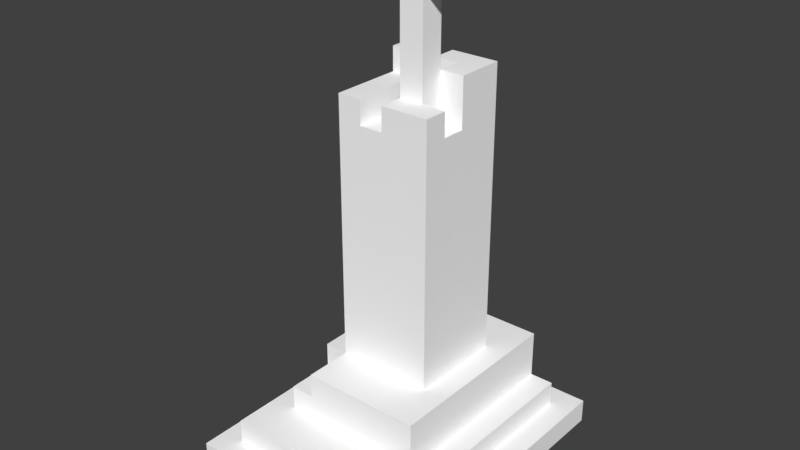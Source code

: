 # Source: Candle01.blend  (saved by Blender 2.79.0; exported with 4.5.12 LTS)
import bpy
from mathutils import Matrix  # noqa: F401  (used for matrix-valued properties, if any)

bpy.ops.wm.read_factory_settings(use_empty=True)
scene = bpy.context.scene
scene.name = 'Scene'

# ---- collections
col_collection_1 = bpy.data.collections.new('Collection 1'); scene.collection.children.link(col_collection_1)

# ---- materials (node trees are filled in below, after node groups)
mat_palette_003 = bpy.data.materials.new('palette.003')
mat_palette_003.alpha_threshold = 0.0
mat_palette_003.use_transparent_shadow = False
mat_palette_003.diffuse_color = (1.0, 1.0, 1.0, 1.0)
mat_palette_003.specular_color = (0.0, 0.0, 0.0)
mat_palette_003.roughness = 0.5
mat_palette_003.specular_intensity = 1.0

# ---- material node trees

# ---- world
world_world = bpy.data.worlds.new('World'); scene.world = world_world
world_world.color = (0.05088, 0.05088, 0.05088)
world_world.use_sun_shadow = False
world_world.sun_shadow_jitter_overblur = 0.0
world_world.cycles.sampling_method = 'MANUAL'

# ---- meshes
me_candle01_003 = bpy.data.meshes.new('Candle01.003')
me_candle01_003.from_pydata([(-0.5, 0.1, 0.6), (-0.5, 0.0, -0.6), (-0.5, 0.0, 0.6), (-0.5, 0.1, -0.6), (-0.4, 0.2, 0.5), (-0.4, 0.1, -0.5), (-0.4, 0.1, 0.5), (-0.4, 0.2, -0.5), (-0.3, 0.3, 0.3), (-0.3, 0.2, -0.5), (-0.3, 0.2, 0.3), (-0.3, 0.3, 0.1), (-0.3, 0.3, -0.4), (-0.3, 0.3, -0.5), (-0.3, 0.4, 0.1), (-0.3, 0.4, -0.4), (-0.2, 0.4, 0.3), (-0.2, 0.3, 0.1), (-0.2, 0.3, 0.3), (-0.2, 0.4, 0.1), (-0.2, 0.4, -0.4), (-0.2, 0.3, -0.5), (-0.2, 0.3, -0.4), (-0.2, 0.4, -0.5), (-0.2, 1.5, 0.1), (-0.2, 0.4, -0.3), (-0.2, 1.5, -0.2), (-0.2, 1.6, -0.2), (-0.2, 1.6, -0.3), (0.0, 1.5, 0.1), (0.0, 1.4, 0.0), (0.0, 1.4, 0.1), (0.0, 1.5, 0.0), (0.0, 1.4, -0.1), (0.0, 1.6, -0.2), (0.0, 1.5, -0.3), (0.0, 1.5, -0.2), (0.0, 1.6, -0.3), (0.0, 1.8, 0.0), (0.0, 1.8, -0.1), (0.0, 1.9, 0.0), (0.0, 1.9, -0.1), (0.1, 1.6, -0.1), (0.1, 1.4, -0.2), (0.1, 1.4, -0.1), (0.1, 1.6, -0.2), (0.1, 2.0, 0.0), (0.1, 1.9, -0.1), (0.1, 1.9, 0.0), (0.1, 2.0, -0.1), (-0.1, 1.4, 0.1), (-0.1, 1.4, -0.2), (-0.1, 1.5, 0.1), (-0.1, 1.5, -0.2), (-0.1, 1.5, -0.3), (-0.1, 1.6, -0.2), (-0.1, 1.6, -0.3), (0.1, 1.4, 0.0), (0.1, 1.4, -0.1), (0.1, 1.5, 0.0), (0.1, 1.6, -0.1), (0.1, 1.8, 0.0), (0.1, 1.8, -0.1), (0.1, 1.9, 0.0), (0.1, 1.9, -0.1), (0.2, 0.4, 0.1), (0.2, 0.4, -0.3), (0.2, 1.4, 0.0), (0.2, 1.4, -0.1), (0.2, 1.5, 0.1), (0.2, 1.5, 0.0), (0.2, 1.6, -0.1), (0.2, 1.6, -0.3), (0.2, 1.9, 0.0), (0.2, 1.9, -0.1), (0.2, 2.0, 0.0), (0.2, 2.0, -0.1), (0.3, 0.2, 0.3), (0.3, 0.2, -0.5), (0.3, 0.4, 0.3), (0.3, 0.4, -0.5), (0.4, 0.1, 0.5), (0.4, 0.1, -0.5), (0.4, 0.2, 0.5), (0.4, 0.2, -0.5), (0.5, 0.0, 0.6), (0.5, 0.0, -0.6), (0.5, 0.1, 0.6), (0.5, 0.1, -0.6), (0.5, 0.0, 0.6), (-0.5, 0.1, 0.6), (-0.5, 0.0, 0.6), (0.5, 0.1, 0.6), (0.4, 0.1, 0.5), (-0.4, 0.2, 0.5), (-0.4, 0.1, 0.5), (0.4, 0.2, 0.5), (-0.2, 0.3, 0.3), (-0.3, 0.3, 0.3), (-0.3, 0.2, 0.3), (0.3, 0.2, 0.3), (-0.2, 0.4, 0.3), (0.3, 0.4, 0.3), (-0.2, 0.3, 0.1), (-0.3, 0.4, 0.1), (-0.3, 0.3, 0.1), (-0.2, 0.4, 0.1), (-0.1, 1.4, 0.1), (-0.2, 1.5, 0.1), (-0.1, 1.5, 0.1), (0.0, 1.4, 0.1), (0.2, 0.4, 0.1), (0.0, 1.5, 0.1), (0.2, 1.5, 0.1), (0.1, 1.5, 0.0), (0.0, 1.8, 0.0), (0.0, 1.5, 0.0), (0.1, 1.8, 0.0), (0.0, 1.9, 0.0), (0.1, 1.9, 0.0), (0.2, 1.9, 0.0), (0.1, 2.0, 0.0), (0.2, 2.0, 0.0), (0.2, 1.4, -0.1), (0.1, 1.6, -0.1), (0.1, 1.4, -0.1), (0.2, 1.6, -0.1), (-0.1, 1.5, -0.2), (-0.2, 1.6, -0.2), (-0.2, 1.5, -0.2), (-0.1, 1.6, -0.2), (0.0, 1.5, -0.2), (-0.1, 1.4, -0.2), (0.1, 1.4, -0.2), (0.0, 1.6, -0.2), (0.1, 1.6, -0.2), (0.1, 1.4, 0.0), (0.1, 1.5, 0.0), (0.2, 1.4, 0.0), (0.2, 1.5, 0.0), (0.0, 1.4, -0.1), (0.0, 1.8, -0.1), (0.1, 1.4, -0.1), (0.1, 1.6, -0.1), (0.0, 1.9, -0.1), (0.1, 1.8, -0.1), (0.1, 1.9, -0.1), (0.1, 2.0, -0.1), (0.2, 1.9, -0.1), (0.2, 2.0, -0.1), (-0.2, 0.4, -0.3), (-0.2, 1.6, -0.3), (-0.1, 1.5, -0.3), (-0.1, 1.6, -0.3), (0.0, 1.5, -0.3), (0.2, 0.4, -0.3), (0.0, 1.6, -0.3), (0.2, 1.6, -0.3), (-0.3, 0.3, -0.4), (-0.3, 0.4, -0.4), (-0.2, 0.3, -0.4), (-0.2, 0.4, -0.4), (-0.4, 0.1, -0.5), (-0.4, 0.2, -0.5), (-0.3, 0.2, -0.5), (-0.3, 0.3, -0.5), (-0.2, 0.3, -0.5), (0.3, 0.2, -0.5), (-0.2, 0.4, -0.5), (0.3, 0.4, -0.5), (0.4, 0.1, -0.5), (0.4, 0.2, -0.5), (-0.5, 0.0, -0.6), (-0.5, 0.1, -0.6), (0.5, 0.0, -0.6), (0.5, 0.1, -0.6), (-0.5, 0.0, -0.6), (0.5, 0.0, 0.6), (-0.5, 0.0, 0.6), (0.5, 0.0, -0.6), (0.1, 1.9, -0.1), (0.2, 1.9, 0.0), (0.1, 1.9, 0.0), (0.2, 1.9, -0.1), (-0.5, 0.1, 0.6), (0.5, 0.1, 0.6), (-0.4, 0.1, 0.5), (0.4, 0.1, 0.5), (-0.4, 0.1, -0.5), (0.4, 0.1, -0.5), (-0.5, 0.1, -0.6), (0.5, 0.1, -0.6), (-0.4, 0.2, 0.5), (0.4, 0.2, 0.5), (-0.3, 0.2, 0.3), (0.3, 0.2, 0.3), (-0.4, 0.2, -0.5), (-0.3, 0.2, -0.5), (0.3, 0.2, -0.5), (0.4, 0.2, -0.5), (-0.3, 0.3, 0.3), (-0.2, 0.3, 0.3), (-0.3, 0.3, 0.1), (-0.2, 0.3, 0.1), (-0.3, 0.3, -0.4), (-0.2, 0.3, -0.4), (-0.3, 0.3, -0.5), (-0.2, 0.3, -0.5), (-0.2, 0.4, 0.3), (0.3, 0.4, 0.3), (-0.2, 0.4, 0.1), (0.2, 0.4, 0.1), (-0.3, 0.4, 0.1), (-0.2, 0.4, -0.3), (0.2, 0.4, -0.3), (-0.3, 0.4, -0.4), (-0.2, 0.4, -0.4), (-0.2, 0.4, -0.5), (0.3, 0.4, -0.5), (-0.1, 1.4, 0.1), (0.0, 1.4, 0.1), (0.0, 1.4, 0.0), (0.0, 1.4, -0.1), (0.1, 1.4, 0.0), (0.2, 1.4, 0.0), (0.1, 1.4, -0.1), (0.2, 1.4, -0.1), (-0.1, 1.4, -0.2), (0.1, 1.4, -0.2), (0.0, 1.5, 0.1), (0.2, 1.5, 0.1), (0.0, 1.5, 0.0), (0.1, 1.5, 0.0), (0.2, 1.5, 0.0), (-0.2, 1.5, 0.1), (-0.1, 1.5, 0.1), (-0.2, 1.5, -0.2), (-0.1, 1.5, -0.2), (0.0, 1.5, -0.2), (-0.1, 1.5, -0.3), (0.0, 1.5, -0.3), (0.1, 1.6, -0.1), (0.2, 1.6, -0.1), (0.1, 1.6, -0.2), (-0.2, 1.6, -0.2), (-0.1, 1.6, -0.2), (-0.2, 1.6, -0.3), (-0.1, 1.6, -0.3), (0.0, 1.6, -0.2), (0.0, 1.6, -0.3), (0.2, 1.6, -0.3), (0.0, 1.9, 0.0), (0.1, 1.9, 0.0), (0.0, 1.9, -0.1), (0.1, 1.9, -0.1), (0.1, 2.0, 0.0), (0.2, 2.0, 0.0), (0.1, 2.0, -0.1), (0.2, 2.0, -0.1)], [], [(0, 1, 2), (3, 1, 0), (4, 5, 6), (7, 5, 4), (8, 9, 10), (11, 9, 8), (12, 9, 11), (13, 9, 12), (14, 12, 11), (15, 12, 14), (16, 17, 18), (19, 17, 16), (20, 21, 22), (23, 21, 20), (24, 25, 19), (26, 25, 24), (27, 25, 26), (28, 25, 27), (29, 30, 31), (32, 33, 30), (32, 30, 29), (34, 35, 36), (37, 35, 34), (38, 33, 32), (39, 33, 38), (40, 39, 38), (41, 39, 40), (42, 43, 44), (45, 43, 42), (46, 47, 48), (49, 47, 46), (50, 51, 52), (52, 51, 53), (53, 54, 55), (55, 54, 56), (57, 58, 59), (59, 58, 60), (59, 60, 61), (61, 60, 62), (61, 62, 63), (63, 62, 64), (65, 66, 67), (67, 66, 68), (65, 67, 69), (69, 67, 70), (68, 66, 71), (71, 66, 72), (73, 74, 75), (75, 74, 76), (77, 78, 79), (79, 78, 80), (81, 82, 83), (83, 82, 84), (85, 86, 87), (87, 86, 88), (89, 90, 91), (92, 90, 89), (93, 94, 95), (96, 94, 93), (97, 98, 99), (100, 97, 99), (100, 101, 97), (102, 101, 100), (103, 104, 105), (106, 104, 103), (107, 108, 106), (109, 108, 107), (110, 107, 106), (111, 110, 106), (111, 112, 110), (113, 112, 111), (114, 115, 116), (117, 118, 115), (117, 115, 114), (119, 118, 117), (120, 121, 119), (122, 121, 120), (123, 124, 125), (126, 124, 123), (127, 128, 129), (130, 128, 127), (131, 127, 132), (133, 131, 132), (133, 134, 131), (135, 134, 133), (136, 137, 138), (138, 137, 139), (140, 141, 142), (142, 141, 143), (141, 144, 145), (143, 141, 145), (145, 144, 146), (146, 147, 148), (148, 147, 149), (150, 151, 152), (152, 151, 153), (150, 152, 154), (150, 154, 155), (154, 156, 155), (155, 156, 157), (158, 159, 160), (160, 159, 161), (162, 163, 164), (164, 165, 166), (162, 164, 167), (166, 168, 167), (164, 166, 167), (167, 168, 169), (162, 167, 170), (170, 167, 171), (172, 173, 174), (174, 173, 175), (176, 177, 178), (179, 177, 176), (180, 181, 182), (183, 181, 180), (184, 185, 186), (186, 185, 187), (184, 186, 188), (187, 185, 189), (184, 188, 190), (188, 189, 190), (189, 185, 191), (190, 189, 191), (192, 193, 194), (194, 193, 195), (192, 194, 196), (196, 194, 197), (195, 193, 198), (198, 193, 199), (200, 201, 202), (202, 201, 203), (204, 205, 206), (206, 205, 207), (208, 209, 210), (210, 209, 211), (212, 210, 213), (211, 209, 214), (212, 213, 215), (213, 214, 215), (215, 214, 216), (216, 214, 217), (214, 209, 218), (217, 214, 218), (219, 220, 221), (219, 221, 222), (223, 224, 225), (225, 224, 226), (219, 222, 227), (222, 225, 227), (227, 225, 228), (229, 230, 231), (231, 230, 232), (232, 230, 233), (234, 235, 236), (236, 235, 237), (237, 238, 239), (239, 238, 240), (241, 242, 243), (244, 245, 246), (246, 245, 247), (248, 243, 249), (243, 242, 250), (249, 243, 250), (251, 252, 253), (253, 252, 254), (255, 256, 257), (257, 256, 258)])
me_candle01_003.polygons.foreach_set('use_smooth', [True] * 168)
_uv = me_candle01_003.uv_layers.new(name='UVMap')
_uv.uv.foreach_set('vector', [0.005859, 0.5, 0.005859, 0.5, 0.005859, 0.5, 0.005859, 0.5, 0.005859, 0.5, 0.005859, 0.5, 0.005859, 0.5, 0.005859, 0.5, 0.005859, 0.5, 0.005859, 0.5, 0.005859, 0.5, 0.005859, 0.5, 0.005859, 0.5, 0.005859, 0.5, 0.005859, 0.5, 0.005859, 0.5, 0.005859, 0.5, 0.005859, 0.5, 0.005859, 0.5, 0.005859, 0.5, 0.005859, 0.5, 0.005859, 0.5, 0.005859, 0.5, 0.005859, 0.5, 0.005859, 0.5, 0.005859, 0.5, 0.005859, 0.5, 0.005859, 0.5, 0.005859, 0.5, 0.005859, 0.5, 0.005859, 0.5, 0.005859, 0.5, 0.005859, 0.5, 0.005859, 0.5, 0.005859, 0.5, 0.005859, 0.5, 0.005859, 0.5, 0.005859, 0.5, 0.005859, 0.5, 0.005859, 0.5, 0.005859, 0.5, 0.005859, 0.5, 0.005859, 0.5, 0.005859, 0.5, 0.005859, 0.5, 0.005859, 0.5, 0.005859, 0.5, 0.005859, 0.5, 0.005859, 0.5, 0.005859, 0.5, 0.005859, 0.5, 0.005859, 0.5, 0.005859, 0.5, 0.005859, 0.5, 0.005859, 0.5, 0.005859, 0.5, 0.005859, 0.5, 0.9668, 0.5, 0.9668, 0.5, 0.9668, 0.5, 0.005859, 0.5, 0.005859, 0.5, 0.005859, 0.5, 0.005859, 0.5, 0.005859, 0.5, 0.005859, 0.5, 0.005859, 0.5, 0.005859, 0.5, 0.005859, 0.5, 0.9668, 0.5, 0.9668, 0.5, 0.9668, 0.5, 0.9668, 0.5, 0.9668, 0.5, 0.9668, 0.5, 0.873, 0.5, 0.873, 0.5, 0.873, 0.5, 0.873, 0.5, 0.873, 0.5, 0.873, 0.5, 0.005859, 0.5, 0.005859, 0.5, 0.005859, 0.5, 0.005859, 0.5, 0.005859, 0.5, 0.005859, 0.5, 0.8418, 0.5, 0.8418, 0.5, 0.8418, 0.5, 0.8418, 0.5, 0.8418, 0.5, 0.8418, 0.5, 0.005859, 0.5, 0.005859, 0.5, 0.005859, 0.5, 0.005859, 0.5, 0.005859, 0.5, 0.005859, 0.5, 0.005859, 0.5, 0.005859, 0.5, 0.005859, 0.5, 0.005859, 0.5, 0.005859, 0.5, 0.005859, 0.5, 0.9668, 0.5, 0.9668, 0.5, 0.9668, 0.5, 0.9668, 0.5, 0.9668, 0.5, 0.9668, 0.5, 0.9668, 0.5, 0.9668, 0.5, 0.9668, 0.5, 0.9668, 0.5, 0.9668, 0.5, 0.9668, 0.5, 0.873, 0.5, 0.873, 0.5, 0.873, 0.5, 0.873, 0.5, 0.873, 0.5, 0.873, 0.5, 0.005859, 0.5, 0.005859, 0.5, 0.005859, 0.5, 0.005859, 0.5, 0.005859, 0.5, 0.005859, 0.5, 0.005859, 0.5, 0.005859, 0.5, 0.005859, 0.5, 0.005859, 0.5, 0.005859, 0.5, 0.005859, 0.5, 0.005859, 0.5, 0.005859, 0.5, 0.005859, 0.5, 0.005859, 0.5, 0.005859, 0.5, 0.005859, 0.5, 0.8418, 0.5, 0.8418, 0.5, 0.8418, 0.5, 0.8418, 0.5, 0.8418, 0.5, 0.8418, 0.5, 0.005859, 0.5, 0.005859, 0.5, 0.005859, 0.5, 0.005859, 0.5, 0.005859, 0.5, 0.005859, 0.5, 0.005859, 0.5, 0.005859, 0.5, 0.005859, 0.5, 0.005859, 0.5, 0.005859, 0.5, 0.005859, 0.5, 0.005859, 0.5, 0.005859, 0.5, 0.005859, 0.5, 0.005859, 0.5, 0.005859, 0.5, 0.005859, 0.5, 0.005859, 0.5, 0.005859, 0.5, 0.005859, 0.5, 0.005859, 0.5, 0.005859, 0.5, 0.005859, 0.5, 0.005859, 0.5, 0.005859, 0.5, 0.005859, 0.5, 0.005859, 0.5, 0.005859, 0.5, 0.005859, 0.5, 0.005859, 0.5, 0.005859, 0.5, 0.005859, 0.5, 0.005859, 0.5, 0.005859, 0.5, 0.005859, 0.5, 0.005859, 0.5, 0.005859, 0.5, 0.005859, 0.5, 0.005859, 0.5, 0.005859, 0.5, 0.005859, 0.5, 0.005859, 0.5, 0.005859, 0.5, 0.005859, 0.5, 0.005859, 0.5, 0.005859, 0.5, 0.005859, 0.5, 0.005859, 0.5, 0.005859, 0.5, 0.005859, 0.5, 0.005859, 0.5, 0.005859, 0.5, 0.005859, 0.5, 0.005859, 0.5, 0.005859, 0.5, 0.005859, 0.5, 0.005859, 0.5, 0.005859, 0.5, 0.005859, 0.5, 0.005859, 0.5, 0.005859, 0.5, 0.005859, 0.5, 0.005859, 0.5, 0.005859, 0.5, 0.005859, 0.5, 0.9668, 0.5, 0.9668, 0.5, 0.9668, 0.5, 0.873, 0.5, 0.873, 0.5, 0.873, 0.5, 0.9668, 0.5, 0.9668, 0.5, 0.9668, 0.5, 0.873, 0.5, 0.873, 0.5, 0.873, 0.5, 0.8418, 0.5, 0.8418, 0.5, 0.8418, 0.5, 0.8418, 0.5, 0.8418, 0.5, 0.8418, 0.5, 0.005859, 0.5, 0.005859, 0.5, 0.005859, 0.5, 0.005859, 0.5, 0.005859, 0.5, 0.005859, 0.5, 0.005859, 0.5, 0.005859, 0.5, 0.005859, 0.5, 0.005859, 0.5, 0.005859, 0.5, 0.005859, 0.5, 0.005859, 0.5, 0.005859, 0.5, 0.005859, 0.5, 0.005859, 0.5, 0.005859, 0.5, 0.005859, 0.5, 0.005859, 0.5, 0.005859, 0.5, 0.005859, 0.5, 0.005859, 0.5, 0.005859, 0.5, 0.005859, 0.5, 0.005859, 0.5, 0.005859, 0.5, 0.005859, 0.5, 0.005859, 0.5, 0.005859, 0.5, 0.005859, 0.5, 0.9668, 0.5, 0.9668, 0.5, 0.9668, 0.5, 0.9668, 0.5, 0.9668, 0.5, 0.9668, 0.5, 0.873, 0.5, 0.873, 0.5, 0.873, 0.5, 0.9668, 0.5, 0.9668, 0.5, 0.9668, 0.5, 0.873, 0.5, 0.873, 0.5, 0.873, 0.5, 0.8418, 0.5, 0.8418, 0.5, 0.8418, 0.5, 0.8418, 0.5, 0.8418, 0.5, 0.8418, 0.5, 0.005859, 0.5, 0.005859, 0.5, 0.005859, 0.5, 0.005859, 0.5, 0.005859, 0.5, 0.005859, 0.5, 0.005859, 0.5, 0.005859, 0.5, 0.005859, 0.5, 0.005859, 0.5, 0.005859, 0.5, 0.005859, 0.5, 0.005859, 0.5, 0.005859, 0.5, 0.005859, 0.5, 0.005859, 0.5, 0.005859, 0.5, 0.005859, 0.5, 0.005859, 0.5, 0.005859, 0.5, 0.005859, 0.5, 0.005859, 0.5, 0.005859, 0.5, 0.005859, 0.5, 0.005859, 0.5, 0.005859, 0.5, 0.005859, 0.5, 0.005859, 0.5, 0.005859, 0.5, 0.005859, 0.5, 0.005859, 0.5, 0.005859, 0.5, 0.005859, 0.5, 0.005859, 0.5, 0.005859, 0.5, 0.005859, 0.5, 0.005859, 0.5, 0.005859, 0.5, 0.005859, 0.5, 0.005859, 0.5, 0.005859, 0.5, 0.005859, 0.5, 0.005859, 0.5, 0.005859, 0.5, 0.005859, 0.5, 0.005859, 0.5, 0.005859, 0.5, 0.005859, 0.5, 0.005859, 0.5, 0.005859, 0.5, 0.005859, 0.5, 0.005859, 0.5, 0.005859, 0.5, 0.005859, 0.5, 0.005859, 0.5, 0.005859, 0.5, 0.005859, 0.5, 0.005859, 0.5, 0.005859, 0.5, 0.005859, 0.5, 0.8418, 0.5, 0.8418, 0.5, 0.8418, 0.5, 0.8418, 0.5, 0.8418, 0.5, 0.8418, 0.5, 0.005859, 0.5, 0.005859, 0.5, 0.005859, 0.5, 0.005859, 0.5, 0.005859, 0.5, 0.005859, 0.5, 0.005859, 0.5, 0.005859, 0.5, 0.005859, 0.5, 0.005859, 0.5, 0.005859, 0.5, 0.005859, 0.5, 0.005859, 0.5, 0.005859, 0.5, 0.005859, 0.5, 0.005859, 0.5, 0.005859, 0.5, 0.005859, 0.5, 0.005859, 0.5, 0.005859, 0.5, 0.005859, 0.5, 0.005859, 0.5, 0.005859, 0.5, 0.005859, 0.5, 0.005859, 0.5, 0.005859, 0.5, 0.005859, 0.5, 0.005859, 0.5, 0.005859, 0.5, 0.005859, 0.5, 0.005859, 0.5, 0.005859, 0.5, 0.005859, 0.5, 0.005859, 0.5, 0.005859, 0.5, 0.005859, 0.5, 0.005859, 0.5, 0.005859, 0.5, 0.005859, 0.5, 0.005859, 0.5, 0.005859, 0.5, 0.005859, 0.5, 0.005859, 0.5, 0.005859, 0.5, 0.005859, 0.5, 0.005859, 0.5, 0.005859, 0.5, 0.005859, 0.5, 0.005859, 0.5, 0.005859, 0.5, 0.005859, 0.5, 0.005859, 0.5, 0.005859, 0.5, 0.005859, 0.5, 0.005859, 0.5, 0.005859, 0.5, 0.005859, 0.5, 0.005859, 0.5, 0.005859, 0.5, 0.005859, 0.5, 0.005859, 0.5, 0.005859, 0.5, 0.005859, 0.5, 0.005859, 0.5, 0.005859, 0.5, 0.005859, 0.5, 0.005859, 0.5, 0.005859, 0.5, 0.005859, 0.5, 0.005859, 0.5, 0.005859, 0.5, 0.005859, 0.5, 0.005859, 0.5, 0.005859, 0.5, 0.005859, 0.5, 0.005859, 0.5, 0.005859, 0.5, 0.005859, 0.5, 0.005859, 0.5, 0.005859, 0.5, 0.005859, 0.5, 0.005859, 0.5, 0.005859, 0.5, 0.005859, 0.5, 0.005859, 0.5, 0.005859, 0.5, 0.005859, 0.5, 0.005859, 0.5, 0.005859, 0.5, 0.005859, 0.5, 0.005859, 0.5, 0.005859, 0.5, 0.005859, 0.5, 0.005859, 0.5, 0.005859, 0.5, 0.005859, 0.5, 0.005859, 0.5, 0.005859, 0.5, 0.005859, 0.5, 0.005859, 0.5, 0.005859, 0.5, 0.005859, 0.5, 0.005859, 0.5, 0.005859, 0.5, 0.005859, 0.5, 0.005859, 0.5, 0.005859, 0.5, 0.005859, 0.5, 0.005859, 0.5, 0.005859, 0.5, 0.005859, 0.5, 0.005859, 0.5, 0.005859, 0.5, 0.005859, 0.5, 0.005859, 0.5, 0.005859, 0.5, 0.005859, 0.5, 0.005859, 0.5, 0.005859, 0.5, 0.005859, 0.5, 0.005859, 0.5, 0.005859, 0.5, 0.005859, 0.5, 0.005859, 0.5, 0.005859, 0.5, 0.005859, 0.5, 0.005859, 0.5, 0.005859, 0.5, 0.005859, 0.5, 0.005859, 0.5, 0.005859, 0.5, 0.005859, 0.5, 0.005859, 0.5, 0.005859, 0.5, 0.005859, 0.5, 0.005859, 0.5, 0.005859, 0.5, 0.005859, 0.5, 0.005859, 0.5, 0.005859, 0.5, 0.005859, 0.5, 0.005859, 0.5, 0.005859, 0.5, 0.005859, 0.5, 0.873, 0.5, 0.873, 0.5, 0.873, 0.5, 0.873, 0.5, 0.873, 0.5, 0.873, 0.5, 0.8418, 0.5, 0.8418, 0.5, 0.8418, 0.5, 0.8418, 0.5, 0.8418, 0.5, 0.8418, 0.5])
me_candle01_003.materials.append(mat_palette_003)
me_candle01_003.use_remesh_preserve_volume = False
me_candle01_003.use_remesh_preserve_attributes = False
me_candle01_003.use_mirror_vertex_groups = False
me_candle01_003.update()
me_candle01_003.normals_split_custom_set([tuple(v) for v in zip(*[iter([-1.0, 0.0, 0.0, -1.0, 0.0, 0.0, -1.0, 0.0, 0.0, -1.0, 0.0, 0.0, -1.0, 0.0, 0.0, -1.0, 0.0, 0.0, -1.0, 0.0, 0.0, -1.0, 0.0, 0.0, -1.0, 0.0, 0.0, -1.0, 0.0, 0.0, -1.0, 0.0, 0.0, -1.0, 0.0, 0.0, -1.0, 0.0, 0.0, -1.0, 0.0, 0.0, -1.0, 0.0, 0.0, -1.0, 0.0, 0.0, -1.0, 0.0, 0.0, -1.0, 0.0, 0.0, -1.0, 0.0, 0.0, -1.0, 0.0, 0.0, -1.0, 0.0, 0.0, -1.0, 0.0, 0.0, -1.0, 0.0, 0.0, -1.0, 0.0, 0.0, -1.0, 0.0, 0.0, -1.0, 0.0, 0.0, -1.0, 0.0, 0.0, -1.0, 0.0, 0.0, -1.0, 0.0, 0.0, -1.0, 0.0, 0.0, -1.0, 0.0, 0.0, -1.0, 0.0, 0.0, -1.0, 0.0, 0.0, -1.0, 0.0, 0.0, -1.0, 0.0, 0.0, -1.0, 0.0, 0.0, -1.0, 0.0, 0.0, -1.0, 0.0, 0.0, -1.0, 0.0, 0.0, -1.0, 0.0, 0.0, -1.0, 0.0, 0.0, -1.0, 0.0, 0.0, -1.0, 0.0, 0.0, -1.0, 0.0, 0.0, -1.0, 0.0, 0.0, -1.0, 0.0, 0.0, -1.0, 0.0, 0.0, -1.0, 0.0, 0.0, -1.0, 0.0, 0.0, -1.0, 0.0, 0.0, -1.0, 0.0, 0.0, -1.0, 0.0, 0.0, -1.0, 0.0, 0.0, -1.0, 0.0, 0.0, -1.0, 0.0, 0.0, -1.0, 0.0, 0.0, -1.0, 0.0, 0.0, -1.0, 0.0, 0.0, -1.0, 0.0, 0.0, -1.0, 0.0, 0.0, -1.0, 0.0, 0.0, -1.0, 0.0, 0.0, -1.0, 0.0, 0.0, -1.0, 0.0, 0.0, -1.0, 0.0, 0.0, -1.0, 0.0, 0.0, -1.0, 0.0, 0.0, -1.0, 0.0, 0.0, -1.0, 0.0, 0.0, -1.0, 0.0, 0.0, -1.0, 0.0, 0.0, -1.0, 0.0, 0.0, -1.0, 0.0, 0.0, -1.0, 0.0, 0.0, -1.0, 0.0, 0.0, -1.0, 0.0, 0.0, -1.0, 0.0, 0.0, -1.0, 0.0, 0.0, -1.0, 0.0, 0.0, -1.0, 0.0, 0.0, -1.0, 0.0, 0.0, -1.0, 0.0, 0.0, -1.0, 0.0, 0.0, -1.0, 0.0, 0.0, -1.0, 0.0, 0.0, -1.0, 0.0, 0.0, -1.0, 0.0, 0.0, -1.0, 0.0, 0.0, -1.0, 0.0, 0.0, -1.0, 0.0, 0.0, -1.0, 0.0, 0.0, -1.0, 0.0, 0.0, -1.0, 0.0, 0.0, 1.0, 0.0, 0.0, 1.0, 0.0, 0.0, 1.0, 0.0, 0.0, 1.0, 0.0, 0.0, 1.0, 0.0, 0.0, 1.0, 0.0, 0.0, 1.0, 0.0, 0.0, 1.0, 0.0, 0.0, 1.0, 0.0, 0.0, 1.0, 0.0, 0.0, 1.0, 0.0, 0.0, 1.0, 0.0, 0.0, 1.0, 0.0, 0.0, 1.0, 0.0, 0.0, 1.0, 0.0, 0.0, 1.0, 0.0, 0.0, 1.0, 0.0, 0.0, 1.0, 0.0, 0.0, 1.0, 0.0, 0.0, 1.0, 0.0, 0.0, 1.0, 0.0, 0.0, 1.0, 0.0, 0.0, 1.0, 0.0, 0.0, 1.0, 0.0, 0.0, 1.0, 0.0, 0.0, 1.0, 0.0, 0.0, 1.0, 0.0, 0.0, 1.0, 0.0, 0.0, 1.0, 0.0, 0.0, 1.0, 0.0, 0.0, 1.0, 0.0, 0.0, 1.0, -4.461e-09, 0.0, 1.0, -2.023e-08, 0.0, 1.0, -2.023e-08, 0.0, 1.0, -4.461e-09, 0.0, 1.0, -2.796e-08, 0.0, 1.0, 0.0, 0.0, 1.0, -2.023e-08, 0.0, 1.0, 0.0, 0.0, 1.0, 0.0, 0.0, 1.0, -2.023e-08, 0.0, 1.0, 0.0, 0.0, 1.0, -2.796e-08, 0.0, 1.0, -4.461e-09, 0.0, 1.0, 0.0, 0.0, 1.0, 0.0, 0.0, 1.0, -4.461e-09, 0.0, 1.0, 0.0, 0.0, 1.0, 0.0, 0.0, 1.0, 0.0, 0.0, 1.0, 0.0, 0.0, 1.0, 0.0, 0.0, 1.0, 0.0, 0.0, 1.0, 0.0, 0.0, 1.0, 0.0, 0.0, 1.0, 0.0, 0.0, 1.0, 0.0, 0.0, 1.0, 0.0, 0.0, 1.0, 0.0, 0.0, 1.0, 0.0, 0.0, 1.0, 0.0, 0.0, 1.0, 0.0, 0.0, 1.0, 0.0, 0.0, 1.0, 0.0, 0.0, 1.0, 0.0, 0.0, 1.0, 0.0, 0.0, 1.0, 0.0, 0.0, 1.0, 0.0, 0.0, 1.0, 0.0, 0.0, 1.0, 0.0, 0.0, 1.0, 0.0, 0.0, 1.0, 0.0, 0.0, 0.0, 0.0, 1.0, 0.0, 0.0, 1.0, 0.0, 0.0, 1.0, 0.0, 0.0, 1.0, 0.0, 0.0, 1.0, 0.0, 0.0, 1.0, 0.0, 0.0, 1.0, 0.0, 0.0, 1.0, 0.0, 0.0, 1.0, 0.0, 0.0, 1.0, 0.0, 0.0, 1.0, 0.0, 0.0, 1.0, 0.0, 0.0, 1.0, 0.0, 0.0, 1.0, 0.0, 0.0, 1.0, 0.0, 0.0, 1.0, 0.0, 0.0, 1.0, 0.0, 0.0, 1.0, 0.0, 0.0, 1.0, 0.0, 0.0, 1.0, 0.0, 0.0, 1.0, 0.0, 0.0, 1.0, 0.0, 0.0, 1.0, 0.0, 0.0, 1.0, 0.0, 0.0, 1.0, 0.0, 0.0, 1.0, 0.0, 0.0, 1.0, 0.0, 0.0, 1.0, 0.0, 0.0, 1.0, 0.0, 0.0, 1.0, 0.0, 0.0, 1.0, 0.0, 0.0, 1.0, 0.0, 0.0, 1.0, 0.0, 0.0, 1.0, 0.0, 0.0, 1.0, 0.0, 0.0, 1.0, -1.746e-07, 0.0, 1.0, 0.0, 0.0, 1.0, 0.0, 0.0, 1.0, -3.119e-09, 0.0, 1.0, -1.746e-07, 0.0, 1.0, 0.0, 0.0, 1.0, -3.119e-09, 0.0, 1.0, -3.198e-08, 0.0, 1.0, -1.746e-07, 0.0, 1.0, 0.0, 0.0, 1.0, -3.198e-08, 0.0, 1.0, -3.119e-09, 0.0, 1.0, 0.0, 0.0, 1.0, 0.0, 0.0, 1.0, 0.0, 0.0, 1.0, 0.0, 0.0, 1.0, 0.0, 0.0, 1.0, 0.0, 0.0, 1.0, 0.0, 0.0, 1.0, 0.0, 0.0, 1.0, 0.0, 0.0, 1.0, 0.0, 0.0, 1.0, 0.0, 0.0, 1.0, 0.0, 0.0, 1.0, 0.0, 0.0, 1.0, 0.0, 0.0, 1.0, 0.0, 0.0, 1.0, 0.0, 0.0, 1.0, 0.0, 0.0, 1.0, 0.0, 0.0, 1.0, 0.0, 0.0, 1.0, 0.0, 0.0, 1.0, 0.0, 0.0, 1.0, 0.0, 0.0, 1.0, 0.0, 0.0, 1.0, 0.0, 0.0, 1.0, 0.0, 0.0, 1.0, 0.0, 0.0, 1.0, 0.0, 0.0, 1.0, 0.0, 0.0, 1.0, 0.0, 0.0, 1.0, 0.0, 0.0, 1.0, 0.0, 0.0, 1.0, 0.0, 0.0, 1.0, 0.0, 0.0, 1.0, 0.0, 0.0, 1.0, 0.0, 0.0, 1.0, 0.0, 0.0, 1.0, 0.0, 0.0, 1.0, 0.0, 0.0, 1.0, 0.0, 0.0, 1.0, 0.0, 0.0, 1.0, 0.0, 0.0, 1.0, 0.0, 0.0, 1.0, 0.0, 0.0, -1.0, 0.0, 0.0, -1.0, 0.0, 0.0, -1.0, 0.0, 0.0, -1.0, 0.0, 0.0, -1.0, 0.0, 0.0, -1.0, 0.0, 0.0, -1.0, 0.0, 0.0, -1.0, 0.0, 0.0, -1.0, 0.0, 0.0, -1.0, 0.0, 0.0, -1.0, 0.0, 0.0, -1.0, 0.0, 0.0, -1.0, 0.0, 0.0, -1.0, 0.0, 0.0, -1.0, 0.0, 0.0, -1.0, 0.0, 0.0, -1.0, 0.0, 0.0, -1.0, 0.0, 0.0, -1.0, 0.0, 0.0, -1.0, 0.0, 0.0, -1.0, 0.0, 0.0, -1.0, 0.0, 0.0, -1.0, 0.0, 0.0, -1.0, 0.0, 0.0, -1.0, 0.0, 0.0, -1.0, 0.0, 0.0, -1.0, -7.165e-09, 0.0, -1.0, -6.209e-08, 0.0, -1.0, -5.97e-08, 0.0, -1.0, -5.97e-08, 0.0, -1.0, -6.209e-08, 0.0, -1.0, 0.0, 0.0, -1.0, -7.165e-09, 0.0, -1.0, -5.97e-08, 0.0, -1.0, 0.0, 0.0, -1.0, -7.165e-09, 0.0, -1.0, 0.0, 0.0, -1.0, 0.0, 0.0, -1.0, 0.0, 0.0, -1.0, 0.0, 0.0, -1.0, 0.0, 0.0, -1.0, 0.0, 0.0, -1.0, 0.0, 0.0, -1.0, 0.0, 0.0, -1.0, 0.0, 0.0, -1.0, 0.0, 0.0, -1.0, 0.0, 0.0, -1.0, 0.0, 0.0, -1.0, 0.0, 0.0, -1.0, 0.0, 0.0, -1.0, 0.0, 0.0, -1.0, 0.0, 0.0, -1.0, 0.0, 0.0, -1.0, 0.0, 0.0, -1.0, 0.0, 0.0, -1.0, 0.0, 0.0, -1.0, 0.0, 0.0, -1.0, 0.0, 0.0, -1.0, 0.0, 0.0, -1.0, 0.0, 0.0, -1.0, 0.0, 0.0, -1.0, 0.0, 0.0, -1.0, 0.0, 0.0, -1.0, 0.0, 0.0, -1.0, 0.0, 0.0, -1.0, 0.0, 0.0, -1.0, 0.0, 0.0, -1.0, 0.0, 0.0, -1.0, 0.0, 0.0, -1.0, 0.0, 0.0, -1.0, 0.0, 0.0, -1.0, 0.0, 0.0, -1.0, 0.0, 0.0, -1.0, 0.0, 0.0, -1.0, 0.0, 0.0, -1.0, 0.0, 0.0, -1.0, 0.0, 0.0, -1.0, 0.0, 0.0, -1.0, 0.0, 0.0, -1.0, 0.0, 0.0, -1.0, 0.0, -1.0, 0.0, 0.0, -1.0, 0.0, 0.0, -1.0, 0.0, 0.0, -1.0, 0.0, 0.0, -1.0, 0.0, 0.0, -1.0, 0.0, 0.0, -1.0, 0.0, 0.0, -1.0, 0.0, 0.0, -1.0, 0.0, 0.0, -1.0, 0.0, 0.0, -1.0, 0.0, 0.0, -1.0, 0.0, 0.0, 1.0, -7.451e-08, 0.0, 1.0, 8.952e-08, 0.0, 1.0, -6.554e-08, 0.0, 1.0, -6.554e-08, 0.0, 1.0, 8.952e-08, 0.0, 1.0, 1.164e-07, 0.0, 1.0, -7.451e-08, 0.0, 1.0, -6.554e-08, 0.0, 1.0, -9.313e-08, 0.0, 1.0, 1.164e-07, 0.0, 1.0, 8.952e-08, 0.0, 1.0, 4.888e-08, 0.0, 1.0, -7.451e-08, 0.0, 1.0, -9.313e-08, 0.0, 1.0, -7.214e-08, 0.0, 1.0, -9.313e-08, 0.0, 1.0, 4.888e-08, 0.0, 1.0, -7.214e-08, 0.0, 1.0, 4.888e-08, 0.0, 1.0, 8.952e-08, 0.0, 1.0, 5.588e-08, 0.0, 1.0, -7.214e-08, 0.0, 1.0, 4.888e-08, 0.0, 1.0, 5.588e-08, 0.0, 1.0, 0.0, 0.0, 1.0, -9.829e-08, 0.0, 1.0, -1.1e-08, 0.0, 1.0, -1.1e-08, 0.0, 1.0, -9.829e-08, 0.0, 1.0, -8.042e-08, 0.0, 1.0, 0.0, 0.0, 1.0, -1.1e-08, 0.0, 1.0, 0.0, 0.0, 1.0, 0.0, 0.0, 1.0, -1.1e-08, 0.0, 1.0, 0.0, 0.0, 1.0, -8.042e-08, 0.0, 1.0, -9.829e-08, 0.0, 1.0, 0.0, 0.0, 1.0, 0.0, 0.0, 1.0, -9.829e-08, 0.0, 1.0, 0.0, 0.0, 1.0, 0.0, 0.0, 1.0, 0.0, 0.0, 1.0, 0.0, 0.0, 1.0, 0.0, 0.0, 1.0, 0.0, 0.0, 1.0, 0.0, 0.0, 1.0, 0.0, 0.0, 1.0, 0.0, 0.0, 1.0, 0.0, 0.0, 1.0, 0.0, 0.0, 1.0, 0.0, 0.0, 1.0, 0.0, 0.0, 1.0, 0.0, 0.0, 1.0, 1.293e-07, 0.0, 1.0, 6.768e-08, 0.0, 1.0, 6.768e-08, 0.0, 1.0, 1.293e-07, 0.0, 1.0, 1.206e-07, 0.0, 1.0, 0.0, 0.0, 1.0, 0.0, 0.0, 1.0, -3.725e-07, 0.0, 1.0, 1.206e-07, 0.0, 1.0, 1.293e-07, 0.0, 1.0, -7.563e-08, 0.0, 1.0, 0.0, 0.0, 1.0, -3.725e-07, 0.0, 1.0, 9.552e-08, 0.0, 1.0, -3.725e-07, 0.0, 1.0, -7.563e-08, 0.0, 1.0, 9.552e-08, 0.0, 1.0, 9.552e-08, 0.0, 1.0, -7.563e-08, 0.0, 1.0, 1.832e-06, 0.0, 1.0, 1.832e-06, 0.0, 1.0, -7.563e-08, 0.0, 1.0, -6.597e-08, 0.0, 1.0, -7.563e-08, 0.0, 1.0, 1.293e-07, 0.0, 1.0, -1.575e-07, 0.0, 1.0, -6.597e-08, 0.0, 1.0, -7.563e-08, 0.0, 1.0, -1.575e-07, 0.0, 1.0, 0.0, 0.0, 1.0, 0.0, 0.0, 1.0, 0.0, 0.0, 1.0, 0.0, 0.0, 1.0, 0.0, 0.0, 1.0, 0.0, 0.0, 1.0, 0.0, 0.0, 1.0, 0.0, 0.0, 1.0, 0.0, 0.0, 1.0, 0.0, 0.0, 1.0, 0.0, 0.0, 1.0, 0.0, 0.0, 1.0, 0.0, 0.0, 1.0, 0.0, 0.0, 1.0, 0.0, 0.0, 1.0, 0.0, 0.0, 1.0, 0.0, 0.0, 1.0, 0.0, 0.0, 1.0, 0.0, 0.0, 1.0, 0.0, 0.0, 1.0, 0.0, 0.0, 1.0, 0.0, 0.0, 1.0, 0.0, 0.0, 1.0, 0.0, 0.0, 1.0, 0.0, 0.0, 1.0, 0.0, 0.0, 1.0, 0.0, 0.0, 1.0, 0.0, 0.0, 1.0, 0.0, 0.0, 1.0, 0.0, 0.0, 1.0, 0.0, 0.0, 1.0, 0.0, 0.0, 1.0, 0.0, 0.0, 1.0, 0.0, 0.0, 1.0, 0.0, 0.0, 1.0, 0.0, 0.0, 1.0, 0.0, 0.0, 1.0, 0.0, 0.0, 1.0, 0.0, 0.0, 1.0, 0.0, 0.0, 1.0, 0.0, 0.0, 1.0, 0.0, 0.0, 1.0, 0.0, 0.0, 1.0, 0.0, 0.0, 1.0, 0.0, 0.0, 1.0, 0.0, 0.0, 1.0, 0.0, 0.0, 1.0, 0.0, 0.0, 1.0, 0.0, 0.0, 1.0, 0.0, 0.0, 1.0, 0.0, 0.0, 1.0, 0.0, 0.0, 1.0, 0.0, 0.0, 1.0, 0.0, 0.0, 1.0, 0.0, 0.0, 1.0, 0.0, 0.0, 1.0, 0.0, 0.0, 1.0, 0.0, 0.0, 1.0, 0.0, 0.0, 1.0, 0.0, 0.0, 1.0, 0.0, 0.0, 1.0, 0.0, 0.0, 1.0, 0.0, 0.0, 1.0, 0.0, 0.0, 1.0, 0.0, 0.0, 1.0, 0.0, 0.0, 1.0, 0.0, 0.0, 1.0, 0.0, 0.0, 1.0, 0.0, 0.0, 1.0, 0.0, 0.0, 1.0, 0.0, 0.0, 1.0, 0.0])] * 3)])

# ---- objects
ob_candle01_003 = bpy.data.objects.new('Candle01.003', me_candle01_003)

# ---- transforms, parenting, visibility, modifiers, constraints
ob_candle01_003.location = (0.0, 0.0, 0.0)
ob_candle01_003.rotation_euler = (1.571, -0.0, 0.0)
ob_candle01_003.lineart.crease_threshold = 0.0

# ---- collection membership
col_collection_1.objects.link(ob_candle01_003)

# ---- scene / render settings (as saved in the file)
scene.frame_start = 1; scene.frame_end = 250; scene.frame_set(1)
scene.render.engine = 'BLENDER_EEVEE_NEXT'
scene.render.resolution_percentage = 50
scene.render.dither_intensity = 0.0
scene.cycles.use_denoising = False
scene.cycles.samples = 128
scene.cycles.sampling_pattern = 'TABULATED_SOBOL'
scene.cycles.use_adaptive_sampling = False
scene.cycles.use_light_tree = False
scene.cycles.blur_glossy = 0.0
scene.cycles.sample_clamp_indirect = 0.0
scene.view_settings.view_transform = 'Standard'
bpy.context.view_layer.update()

# ---- added for rendering (the .blend has no active camera and no usable light): camera, sun
cam_auto = bpy.data.cameras.new('AutoCamera')
cam_auto.lens = 50.0
cam_auto.sensor_width = 36.0
cam_auto.clip_end = 1000.0
ob_auto_camera = bpy.data.objects.new('AutoCamera', cam_auto)
scene.collection.objects.link(ob_auto_camera)
ob_auto_camera.location = (2.34796, -2.81755, 2.87837)
ob_auto_camera.rotation_euler = (1.09748, -7.21219e-08, 0.694738)
scene.camera = ob_auto_camera
light_auto_sun = bpy.data.lights.new('AutoSun', 'SUN')
light_auto_sun.energy = 3.0
light_auto_sun.angle = 0.0523599
ob_auto_sun = bpy.data.objects.new('AutoSun', light_auto_sun)
scene.collection.objects.link(ob_auto_sun)
ob_auto_sun.rotation_euler = (0.872665, 0.174533, 0.523599)
bpy.context.view_layer.update()
